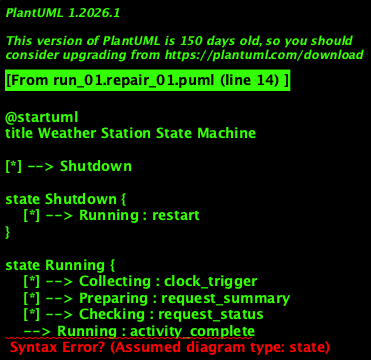

The diagram above was rendered by PlantUML. Its source (embedded in the PNG):
@startuml
title Weather Station State Machine

[*] --> Shutdown

state Shutdown {
    [*] --> Running : restart
}

state Running {
    [*] --> Collecting : clock_trigger
    [*] --> Preparing : request_summary
    [*] --> Checking : request_status
    --> Running : activity_complete
}

state Collecting {
    Shutdown --> Collecting
    --> Running : activity_complete
}

state Preparing {
    Shutdown --> Preparing
    --> Running : activity_complete
}

state Checking {
    Shutdown --> Checking
    --> Running : activity_complete
}

state Configuration {
    --> Running : configuration_complete
}

state Controlled {
    --> Running : command_received
}

Shutdown --> Configuration : changes_or_power_settings
Running --> Controlled : remote_control
Running --> Shutdown : shutdown_command
Checking --> [*]
Preparing --> [*]
Collecting --> [*]
@enduml